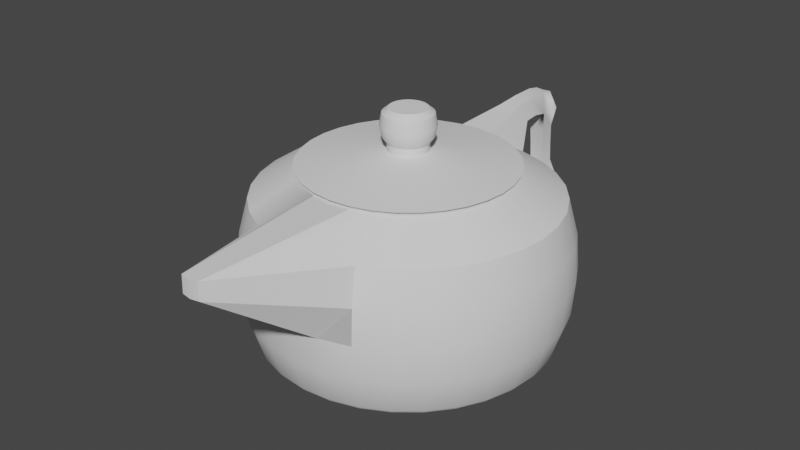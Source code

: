 # Source: BLTP.blend  (saved by Blender 3.4.6; exported with 4.5.12 LTS)
import bpy
from mathutils import Matrix  # noqa: F401  (used for matrix-valued properties, if any)

bpy.ops.wm.read_factory_settings(use_empty=True)
scene = bpy.context.scene
scene.name = 'Scene'

# ---- collections
col_collection = bpy.data.collections.new('Collection'); scene.collection.children.link(col_collection)

# ---- node groups
ng_auto_smooth = bpy.data.node_groups.new('Auto Smooth', 'GeometryNodeTree')
_s = ng_auto_smooth.interface.new_socket(name='Geometry', in_out='OUTPUT', socket_type='NodeSocketGeometry')
_s = ng_auto_smooth.interface.new_socket(name='Geometry', in_out='INPUT', socket_type='NodeSocketGeometry')
_s = ng_auto_smooth.interface.new_socket(name='Angle', in_out='INPUT', socket_type='NodeSocketFloat')
_s.subtype = 'ANGLE'
_s.min_value = 0.0
_s.max_value = 3.142
ng_auto_smooth.is_modifier = True
_N = ng_auto_smooth.nodes; _L = ng_auto_smooth.links
n0 = _N.new('NodeGroupOutput'); n0.name = 'Group Output'; n0.location = (480, -100)
n1 = _N.new('NodeGroupInput'); n1.name = 'Group Input'; n1.location = (-420, -300)
n2 = _N.new('NodeGroupInput'); n2.name = 'Group Input.001'; n2.location = (-60, -100)
n3 = _N.new('GeometryNodeSetShadeSmooth'); n3.name = 'Set Shade Smooth'; n3.location = (120, -100)
n3.domain = 'EDGE'
n4 = _N.new('GeometryNodeSetShadeSmooth'); n4.name = 'Set Shade Smooth.001'; n4.location = (300, -100)
n5 = _N.new('GeometryNodeInputMeshEdgeAngle'); n5.name = 'Edge Angle'; n5.location = (-420, -220)
n6 = _N.new('GeometryNodeInputEdgeSmooth'); n6.name = 'Is Edge Smooth'; n6.location = (-60, -160)
n7 = _N.new('GeometryNodeInputShadeSmooth'); n7.name = 'Is Face Smooth'; n7.location = (-240, -340)
n8 = _N.new('FunctionNodeBooleanMath'); n8.name = 'Boolean Math'; n8.location = (-60, -220)
n9 = _N.new('FunctionNodeCompare'); n9.name = 'Compare'; n9.location = (-240, -180)
n9.operation = 'LESS_EQUAL'
_L.new(n5.outputs[0], n9.inputs[0])
_L.new(n4.outputs[0], n0.inputs[0])
_L.new(n1.outputs[1], n9.inputs[1])
_L.new(n9.outputs[0], n8.inputs[0])
_L.new(n7.outputs[0], n8.inputs[1])
_L.new(n2.outputs[0], n3.inputs[0])
_L.new(n6.outputs[0], n3.inputs[1])
_L.new(n3.outputs[0], n4.inputs[0])
_L.new(n8.outputs[0], n3.inputs[2])
n0.is_active_output = True

# ---- world
world_world = bpy.data.worlds.new('World'); scene.world = world_world
world_world.use_nodes = True; world_world.node_tree.nodes.clear()
_N = world_world.node_tree.nodes; _L = world_world.node_tree.links
n0 = _N.new('ShaderNodeOutputWorld'); n0.name = 'World Output'; n0.location = (300, 300)
n1 = _N.new('ShaderNodeBackground'); n1.name = 'Background'; n1.location = (10, 300)
n1.inputs[0].default_value = (0.05088, 0.05088, 0.05088, 1.0)
_L.new(n1.outputs[0], n0.inputs[0])
n0.is_active_output = True
world_world.color = (0.05088, 0.05088, 0.05088)
world_world.use_sun_shadow = False
world_world.sun_shadow_jitter_overblur = 0.0

# ---- meshes
me_circle = bpy.data.meshes.new('Circle')
me_circle.from_pydata([(1.263e-08, 2.044, 0.0), (-0.3987, 2.004, 0.0), (-0.782, 1.888, 0.0), (-1.135, 1.699, 0.0), (-1.445, 1.445, 0.0), (-1.699, 1.135, 0.0), (-1.888, 0.782, 0.0), (-2.004, 0.3987, 0.0), (-2.044, -1.555e-08, 0.0), (-2.004, -0.3987, 0.0), (-1.888, -0.782, 0.0), (-1.699, -1.135, 0.0), (-1.445, -1.445, 0.0), (-1.135, -1.699, 0.0), (-0.782, -1.888, 0.0), (-0.3987, -2.004, 0.0), (1.263e-08, -2.044, 0.0), (0.3987, -2.004, 0.0), (0.782, -1.888, 0.0), (1.135, -1.699, 0.0), (1.445, -1.445, 0.0), (1.699, -1.135, 0.0), (1.888, -0.782, 0.0), (2.004, -0.3987, 0.0), (2.044, -1.555e-08, 0.0), (2.004, 0.3987, 0.0), (1.888, 0.782, 0.0), (1.699, 1.135, 0.0), (1.445, 1.445, 0.0), (1.135, 1.699, 0.0), (0.782, 1.888, 0.0), (0.3987, 2.004, 0.0), (1.374e-08, 2.09, 0.05701), (-0.4078, 2.05, 0.05701), (-0.8, 1.931, 0.05701), (-1.161, 1.738, 0.05701), (-1.478, 1.478, 0.05701), (-1.738, 1.161, 0.05701), (-1.931, 0.8, 0.05701), (-2.05, 0.4078, 0.05701), (-2.09, -1.505e-08, 0.05701), (-2.05, -0.4078, 0.05701), (-1.931, -0.8, 0.05701), (-1.738, -1.161, 0.05701), (-1.478, -1.478, 0.05701), (-1.161, -1.738, 0.05701), (-0.8, -1.931, 0.05701), (-0.4078, -2.05, 0.05701), (1.374e-08, -2.09, 0.05701), (0.4078, -2.05, 0.05701), (0.8, -1.931, 0.05701), (1.161, -1.738, 0.05701), (1.478, -1.478, 0.05701), (1.738, -1.161, 0.05701), (1.931, -0.8, 0.05701), (2.05, -0.4078, 0.05701), (2.09, -1.505e-08, 0.05701), (2.05, 0.4078, 0.05701), (1.931, 0.8, 0.05701), (1.738, 1.161, 0.05701), (1.478, 1.478, 0.05701), (1.161, 1.738, 0.05701), (0.8, 1.931, 0.05701), (0.4078, 2.05, 0.05701), (1.375e-08, 2.09, 2.032), (-0.4078, 2.05, 2.032), (-0.8, 1.931, 2.032), (-1.161, 1.738, 2.032), (-1.478, 1.478, 2.032), (-1.738, 1.161, 2.032), (-1.931, 0.8, 2.032), (-2.05, 0.4078, 2.032), (-2.09, -1.505e-08, 2.032), (-2.05, -0.4078, 2.032), (-1.931, -0.8, 2.032), (-1.738, -1.161, 2.032), (-1.478, -1.478, 2.032), (-1.161, -1.738, 2.032), (-0.8, -1.931, 2.032), (-0.129, -3.672, 2.351), (1.621e-08, -3.69, 2.346), (0.129, -3.672, 2.351), (0.8, -1.931, 2.032), (1.161, -1.738, 2.032), (1.478, -1.478, 2.032), (1.738, -1.161, 2.032), (1.931, -0.8, 2.032), (2.05, -0.4078, 2.032), (2.09, -1.505e-08, 2.032), (2.05, 0.4078, 2.032), (1.931, 0.8, 2.032), (1.738, 1.161, 2.032), (1.478, 1.478, 2.032), (1.161, 1.738, 2.032), (0.8, 1.931, 2.032), (0.4078, 2.05, 2.032), (1.057e-08, 1.484, 2.417), (-0.2894, 1.455, 2.417), (-0.5677, 1.371, 2.417), (-0.8242, 1.234, 2.417), (-1.049, 1.049, 2.417), (-1.234, 0.8242, 2.417), (-1.371, 0.5677, 2.417), (-1.455, 0.2894, 2.417), (-1.484, -3.231e-08, 2.417), (-1.455, -0.2894, 2.417), (-1.371, -0.5677, 2.417), (-1.234, -0.8242, 2.417), (-1.049, -1.049, 2.417), (-0.8242, -1.234, 2.417), (-0.5677, -1.371, 2.417), (-0.2894, -1.455, 2.417), (1.057e-08, -1.484, 2.417), (0.2894, -1.455, 2.417), (0.5677, -1.371, 2.417), (0.8242, -1.234, 2.417), (1.049, -1.049, 2.417), (1.234, -0.8242, 2.417), (1.371, -0.5677, 2.417), (1.455, -0.2894, 2.417), (1.484, -3.231e-08, 2.417), (1.455, 0.2894, 2.417), (1.371, 0.5677, 2.417), (1.234, 0.8242, 2.417), (1.049, 1.049, 2.417), (0.8242, 1.234, 2.417), (0.5677, 1.371, 2.417), (0.2894, 1.455, 2.417), (1.492e-08, 2.269, 1.045), (0.4427, 2.226, 1.045), (1.261, -1.887, 1.045), (0.8685, -2.097, 1.045), (-2.097, 0.8685, 1.045), (-1.887, 1.261, 1.045), (1.605, -1.605, 1.045), (-2.226, 0.4427, 1.045), (1.887, -1.261, 1.045), (-2.269, -1.443e-08, 1.045), (2.097, -0.8685, 1.045), (-2.226, -0.4427, 1.045), (2.226, -0.4427, 1.045), (-2.097, -0.8685, 1.045), (2.269, -1.443e-08, 1.045), (-1.887, -1.261, 1.045), (2.226, 0.4427, 1.045), (-1.605, -1.605, 1.045), (2.097, 0.8685, 1.045), (-1.261, -1.887, 1.045), (1.887, 1.261, 1.045), (-0.8685, -2.097, 1.045), (-0.4427, 2.226, 1.045), (1.605, 1.605, 1.045), (-0.4427, -2.226, 1.045), (-0.8685, 2.097, 1.045), (1.261, 1.887, 1.045), (1.492e-08, -2.269, 1.045), (-1.261, 1.887, 1.045), (0.8685, 2.097, 1.045), (0.4427, -2.226, 1.045), (-1.605, 1.605, 1.045), (0.4358, 2.191, 0.5508), (0.8548, -2.064, 0.5508), (-1.857, 1.241, 0.5508), (1.45e-08, 2.234, 0.5508), (1.241, -1.857, 0.5508), (-2.064, 0.8548, 0.5508), (1.579, -1.579, 0.5508), (-2.191, 0.4358, 0.5508), (1.857, -1.241, 0.5508), (-2.234, -1.418e-08, 0.5508), (2.064, -0.8548, 0.5508), (-2.191, -0.4358, 0.5508), (2.191, -0.4358, 0.5508), (-2.064, -0.8548, 0.5508), (2.234, -1.418e-08, 0.5508), (-1.857, -1.241, 0.5508), (2.191, 0.4358, 0.5508), (-1.579, -1.579, 0.5508), (2.064, 0.8548, 0.5508), (-1.241, -1.857, 0.5508), (1.857, 1.241, 0.5508), (-0.8548, -2.064, 0.5508), (-0.4358, 2.191, 0.5508), (1.579, 1.579, 0.5508), (-0.4358, -2.191, 0.5508), (-0.8548, 2.064, 0.5508), (1.241, 1.857, 0.5508), (1.45e-08, -2.234, 0.5508), (-1.241, 1.857, 0.5508), (0.8548, 2.064, 0.5508), (0.4358, -2.191, 0.5508), (-1.579, 1.579, 0.5508), (1.447e-08, 2.225, 1.538), (1.236, -1.85, 1.538), (-2.056, 0.8515, 1.538), (1.573, -1.573, 1.538), (-2.182, 0.4341, 1.538), (1.85, -1.236, 1.538), (-2.225, -1.427e-08, 1.538), (2.056, -0.8515, 1.538), (-2.182, -0.4341, 1.538), (2.182, -0.4341, 1.538), (-2.056, -0.8515, 1.538), (2.225, -1.427e-08, 1.538), (-1.85, -1.236, 1.538), (2.182, 0.4341, 1.538), (-1.573, -1.573, 1.538), (2.056, 0.8515, 1.538), (-1.236, -1.85, 1.538), (1.85, 1.236, 1.538), (-0.8515, -2.056, 1.538), (-0.4341, 2.182, 1.538), (1.573, 1.573, 1.538), (-0.1373, -3.674, 2.104), (-0.8515, 2.056, 1.538), (1.236, 1.85, 1.538), (1.644e-08, -3.694, 2.099), (-1.236, 1.85, 1.538), (0.8515, 2.056, 1.538), (0.1373, -3.674, 2.104), (-1.573, 1.573, 1.538), (0.4341, 2.182, 1.538), (0.8515, -2.056, 1.538), (-1.85, 1.236, 1.538), (-0.1644, 2.942, 2.271), (1.444e-08, 2.951, 2.257), (0.1644, 2.942, 2.271), (-0.1167, 2.944, 2.595), (1.315e-08, 2.95, 2.585), (0.1167, 2.944, 2.595), (2.294e-08, 3.052, 0.9124), (2.313e-08, 3.068, 1.134), (-0.1953, 3.033, 0.9124), (-0.1985, 3.049, 1.134), (0.1985, 3.049, 1.134), (0.1953, 3.033, 0.9124), (-0.1644, 3.269, 2.271), (1.444e-08, 3.278, 2.257), (0.1644, 3.269, 2.271), (-0.1167, 3.138, 2.557), (1.315e-08, 3.144, 2.547), (0.1167, 3.138, 2.557), (2.294e-08, 3.214, 0.9124), (2.313e-08, 3.361, 1.134), (-0.1953, 3.195, 0.9124), (-0.1985, 3.341, 1.134), (0.1985, 3.341, 1.134), (0.1953, 3.195, 0.9124), (0.1966, 2.452, 2.318), (0.1395, 2.248, 2.548), (-0.1395, 2.248, 2.548), (-0.1966, 2.452, 2.318), (1.414e-08, 2.469, 2.313), (1.261e-08, 2.26, 2.545), (0.1805, 2.697, 2.326), (-0.1281, 2.596, 2.584), (1.288e-08, 2.605, 2.578), (0.1281, 2.596, 2.584), (-0.1805, 2.697, 2.326), (1.429e-08, 2.71, 2.317), (-0.1124, 3.248, 1.701), (-0.1124, 3.056, 1.701), (2.039e-08, 3.065, 1.697), (0.1124, 3.056, 1.701), (0.1124, 3.248, 1.701), (2.039e-08, 3.257, 1.697), (-0.1134, 3.236, 1.986), (-0.1134, 3.023, 1.986), (1.748e-08, 3.03, 1.978), (0.1134, 3.023, 1.986), (0.1134, 3.236, 1.986), (1.748e-08, 3.243, 1.978), (-0.1159, 3.265, 1.417), (-0.1159, 3.084, 1.417), (2.22e-08, 3.095, 1.416), (0.1159, 3.084, 1.417), (0.1159, 3.265, 1.417), (2.22e-08, 3.276, 1.416), (-0.2802, 1.409, 2.417), (1.014e-08, 1.436, 2.417), (-0.5496, 1.327, 2.417), (-0.7979, 1.194, 2.417), (-1.016, 1.016, 2.417), (-1.194, 0.7979, 2.417), (-1.327, 0.5496, 2.417), (-1.409, 0.2802, 2.417), (-1.436, -3.318e-08, 2.417), (-1.409, -0.2802, 2.417), (-1.327, -0.5496, 2.417), (-1.194, -0.7979, 2.417), (-1.016, -1.016, 2.417), (-0.7979, -1.194, 2.417), (-0.5496, -1.327, 2.417), (-0.2802, -1.409, 2.417), (1.014e-08, -1.436, 2.417), (0.2802, -1.409, 2.417), (0.5496, -1.327, 2.417), (0.7979, -1.194, 2.417), (1.016, -1.016, 2.417), (1.194, -0.7979, 2.417), (1.327, -0.5496, 2.417), (1.409, -0.2802, 2.417), (1.436, -3.318e-08, 2.417), (1.409, 0.2802, 2.417), (1.327, 0.5496, 2.417), (1.194, 0.7979, 2.417), (1.016, 1.016, 2.417), (0.7979, 1.194, 2.417), (0.5496, 1.327, 2.417), (0.2802, 1.409, 2.417), (-0.2802, 1.409, 2.458), (1.014e-08, 1.436, 2.458), (-0.5496, 1.327, 2.458), (-0.7979, 1.194, 2.458), (-1.016, 1.016, 2.458), (-1.194, 0.7979, 2.458), (-1.327, 0.5496, 2.458), (-1.409, 0.2802, 2.458), (-1.436, -3.318e-08, 2.458), (-1.409, -0.2802, 2.458), (-1.327, -0.5496, 2.458), (-1.194, -0.7979, 2.458), (-1.016, -1.016, 2.458), (-0.7979, -1.194, 2.458), (-0.5496, -1.327, 2.458), (-0.2802, -1.409, 2.458), (1.014e-08, -1.436, 2.458), (0.2802, -1.409, 2.458), (0.5496, -1.327, 2.458), (0.7979, -1.194, 2.458), (1.016, -1.016, 2.458), (1.194, -0.7979, 2.458), (1.327, -0.5496, 2.458), (1.409, -0.2802, 2.458), (1.436, -3.318e-08, 2.458), (1.409, 0.2802, 2.458), (1.327, 0.5496, 2.458), (1.194, 0.7979, 2.458), (1.016, 1.016, 2.458), (0.7979, 1.194, 2.458), (0.5496, 1.327, 2.458), (0.2802, 1.409, 2.458), (-0.2907, 1.461, 2.458), (1.066e-08, 1.49, 2.458), (-0.5702, 1.377, 2.458), (-0.8278, 1.239, 2.458), (-1.054, 1.054, 2.458), (-1.239, 0.8278, 2.458), (-1.377, 0.5702, 2.458), (-1.461, 0.2907, 2.458), (-1.49, -3.247e-08, 2.458), (-1.461, -0.2907, 2.458), (-1.377, -0.5702, 2.458), (-1.239, -0.8278, 2.458), (-1.054, -1.054, 2.458), (-0.8278, -1.239, 2.458), (-0.5702, -1.377, 2.458), (-0.2907, -1.461, 2.458), (1.066e-08, -1.49, 2.458), (0.2907, -1.461, 2.458), (0.5702, -1.377, 2.458), (0.8278, -1.239, 2.458), (1.054, -1.054, 2.458), (1.239, -0.8278, 2.458), (1.377, -0.5702, 2.458), (1.461, -0.2907, 2.458), (1.49, -3.247e-08, 2.458), (1.461, 0.2907, 2.458), (1.377, 0.5702, 2.458), (1.239, 0.8278, 2.458), (1.054, 1.054, 2.458), (0.8278, 1.239, 2.458), (0.5702, 1.377, 2.458), (0.2907, 1.461, 2.458), (-0.05488, 0.2759, 2.641), (5.034e-09, 0.2813, 2.641), (-0.1076, 0.2599, 2.641), (-0.1563, 0.2339, 2.641), (-0.1989, 0.1989, 2.641), (-0.2339, 0.1563, 2.641), (-0.2599, 0.1076, 2.641), (-0.2759, 0.05488, 2.641), (-0.2813, -6.355e-08, 2.641), (-0.2759, -0.05488, 2.641), (-0.2599, -0.1076, 2.641), (-0.2339, -0.1563, 2.641), (-0.1989, -0.1989, 2.641), (-0.1563, -0.2339, 2.641), (-0.1076, -0.2599, 2.641), (-0.05488, -0.2759, 2.641), (5.034e-09, -0.2813, 2.641), (0.05488, -0.2759, 2.641), (0.1076, -0.2599, 2.641), (0.1563, -0.2339, 2.641), (0.1989, -0.1989, 2.641), (0.2339, -0.1563, 2.641), (0.2599, -0.1076, 2.641), (0.2759, -0.05488, 2.641), (0.2813, -6.355e-08, 2.641), (0.2759, 0.05488, 2.641), (0.2599, 0.1076, 2.641), (0.2339, 0.1563, 2.641), (0.1989, 0.1989, 2.641), (0.1563, 0.2339, 2.641), (0.1076, 0.2599, 2.641), (0.05488, 0.2759, 2.641), (-0.05488, 0.2759, 2.742), (5.034e-09, 0.2813, 2.742), (-0.1076, 0.2599, 2.742), (-0.1563, 0.2339, 2.742), (-0.1989, 0.1989, 2.742), (-0.2339, 0.1563, 2.742), (-0.2599, 0.1076, 2.742), (-0.2759, 0.05488, 2.742), (-0.2813, -6.355e-08, 2.742), (-0.2759, -0.05488, 2.742), (-0.2599, -0.1076, 2.742), (-0.2339, -0.1563, 2.742), (-0.1989, -0.1989, 2.742), (-0.1563, -0.2339, 2.742), (-0.1076, -0.2599, 2.742), (-0.05488, -0.2759, 2.742), (5.034e-09, -0.2813, 2.742), (0.05488, -0.2759, 2.742), (0.1076, -0.2599, 2.742), (0.1563, -0.2339, 2.742), (0.1989, -0.1989, 2.742), (0.2339, -0.1563, 2.742), (0.2599, -0.1076, 2.742), (0.2759, -0.05488, 2.742), (0.2813, -6.355e-08, 2.742), (0.2759, 0.05488, 2.742), (0.2599, 0.1076, 2.742), (0.2339, 0.1563, 2.742), (0.1989, 0.1989, 2.742), (0.1563, 0.2339, 2.742), (0.1076, 0.2599, 2.742), (0.05488, 0.2759, 2.742), (-0.06717, 0.3377, 2.822), (6.58e-09, 0.3443, 2.822), (-0.1318, 0.3181, 2.822), (-0.1913, 0.2863, 2.822), (-0.2435, 0.2435, 2.822), (-0.2863, 0.1913, 2.822), (-0.3181, 0.1318, 2.822), (-0.3377, 0.06717, 2.822), (-0.3443, -6.527e-08, 2.822), (-0.3377, -0.06717, 2.822), (-0.3181, -0.1318, 2.822), (-0.2863, -0.1913, 2.822), (-0.2435, -0.2435, 2.822), (-0.1913, -0.2863, 2.822), (-0.1318, -0.3181, 2.822), (-0.06717, -0.3377, 2.822), (6.58e-09, -0.3443, 2.822), (0.06717, -0.3377, 2.822), (0.1318, -0.3181, 2.822), (0.1913, -0.2863, 2.822), (0.2435, -0.2435, 2.822), (0.2863, -0.1913, 2.822), (0.3181, -0.1318, 2.822), (0.3377, -0.06717, 2.822), (0.3443, -6.527e-08, 2.822), (0.3377, 0.06717, 2.822), (0.3181, 0.1318, 2.822), (0.2863, 0.1913, 2.822), (0.2435, 0.2435, 2.822), (0.1913, 0.2863, 2.822), (0.1318, 0.3181, 2.822), (0.06717, 0.3377, 2.822), (-0.07335, 0.3687, 2.981), (6.949e-09, 0.376, 2.981), (-0.1439, 0.3473, 2.981), (-0.2089, 0.3126, 2.981), (-0.2658, 0.2658, 2.981), (-0.3126, 0.2089, 2.981), (-0.3473, 0.1439, 2.981), (-0.3687, 0.07335, 2.981), (-0.376, -6.647e-08, 2.981), (-0.3687, -0.07335, 2.981), (-0.3473, -0.1439, 2.981), (-0.3126, -0.2089, 2.981), (-0.2658, -0.2658, 2.981), (-0.2089, -0.3126, 2.981), (-0.1439, -0.3473, 2.981), (-0.07335, -0.3687, 2.981), (6.949e-09, -0.376, 2.981), (0.07335, -0.3687, 2.981), (0.1439, -0.3473, 2.981), (0.2089, -0.3126, 2.981), (0.2658, -0.2658, 2.981), (0.3126, -0.2089, 2.981), (0.3473, -0.1439, 2.981), (0.3687, -0.07335, 2.981), (0.376, -6.647e-08, 2.981), (0.3687, 0.07335, 2.981), (0.3473, 0.1439, 2.981), (0.3126, 0.2089, 2.981), (0.2658, 0.2658, 2.981), (0.2089, 0.3126, 2.981), (0.1439, 0.3473, 2.981), (0.07335, 0.3687, 2.981), (-0.0675, 0.3393, 3.139), (7.156e-09, 0.346, 3.139), (-0.1324, 0.3196, 3.139), (-0.1922, 0.2877, 3.139), (-0.2446, 0.2446, 3.139), (-0.2877, 0.1922, 3.139), (-0.3196, 0.1324, 3.139), (-0.3393, 0.0675, 3.139), (-0.346, -6.615e-08, 3.139), (-0.3393, -0.0675, 3.139), (-0.3196, -0.1324, 3.139), (-0.2877, -0.1922, 3.139), (-0.2446, -0.2446, 3.139), (-0.1922, -0.2877, 3.139), (-0.1324, -0.3196, 3.139), (-0.0675, -0.3393, 3.139), (7.156e-09, -0.346, 3.139), (0.0675, -0.3393, 3.139), (0.1324, -0.3196, 3.139), (0.1922, -0.2877, 3.139), (0.2446, -0.2446, 3.139), (0.2877, -0.1922, 3.139), (0.3196, -0.1324, 3.139), (0.3393, -0.0675, 3.139), (0.346, -6.615e-08, 3.139), (0.3393, 0.0675, 3.139), (0.3196, 0.1324, 3.139), (0.2877, 0.1922, 3.139), (0.2446, 0.2446, 3.139), (0.1922, 0.2877, 3.139), (0.1324, 0.3196, 3.139), (0.0675, 0.3393, 3.139), (-0.051, 0.2564, 3.207), (4.668e-09, 0.2614, 3.207), (-0.1, 0.2415, 3.207), (-0.1452, 0.2174, 3.207), (-0.1849, 0.1849, 3.207), (-0.2174, 0.1452, 3.207), (-0.2415, 0.1, 3.207), (-0.2564, 0.051, 3.207), (-0.2614, -6.523e-08, 3.207), (-0.2564, -0.051, 3.207), (-0.2415, -0.1, 3.207), (-0.2174, -0.1452, 3.207), (-0.1849, -0.1849, 3.207), (-0.1452, -0.2174, 3.207), (-0.1, -0.2415, 3.207), (-0.051, -0.2564, 3.207), (4.668e-09, -0.2614, 3.207), (0.051, -0.2564, 3.207), (0.1, -0.2415, 3.207), (0.1452, -0.2174, 3.207), (0.1849, -0.1849, 3.207), (0.2174, -0.1452, 3.207), (0.2415, -0.1, 3.207), (0.2564, -0.051, 3.207), (0.2614, -6.523e-08, 3.207), (0.2564, 0.051, 3.207), (0.2415, 0.1, 3.207), (0.2174, 0.1452, 3.207), (0.1849, 0.1849, 3.207), (0.1452, 0.2174, 3.207), (0.1, 0.2415, 3.207), (0.051, 0.2564, 3.207)], [], [(1, 0, 31, 30, 29, 28, 27, 26, 25, 24, 23, 22, 21, 20, 19, 18, 17, 16, 15, 14, 13, 12, 11, 10, 9, 8, 7, 6, 5, 4, 3, 2), (221, 192, 64, 95), (23, 24, 56, 55), (10, 11, 43, 42), (24, 25, 57, 56), (11, 12, 44, 43), (25, 26, 58, 57), (12, 13, 45, 44), (26, 27, 59, 58), (13, 14, 46, 45), (0, 1, 33, 32), (27, 28, 60, 59), (14, 15, 47, 46), (1, 2, 34, 33), (28, 29, 61, 60), (15, 16, 48, 47), (2, 3, 35, 34), (29, 30, 62, 61), (16, 17, 49, 48), (3, 4, 36, 35), (30, 31, 63, 62), (17, 18, 50, 49), (4, 5, 37, 36), (31, 0, 32, 63), (18, 19, 51, 50), (5, 6, 38, 37), (19, 20, 52, 51), (6, 7, 39, 38), (20, 21, 53, 52), (7, 8, 40, 39), (21, 22, 54, 53), (8, 9, 41, 40), (22, 23, 55, 54), (9, 10, 42, 41), (85, 86, 118, 117), (222, 193, 83, 82), (223, 194, 70, 69), (193, 195, 84, 83), (194, 196, 71, 70), (195, 197, 85, 84), (196, 198, 72, 71), (197, 199, 86, 85), (198, 200, 73, 72), (199, 201, 87, 86), (200, 202, 74, 73), (201, 203, 88, 87), (202, 204, 75, 74), (203, 205, 89, 88), (204, 206, 76, 75), (205, 207, 90, 89), (206, 208, 77, 76), (207, 209, 91, 90), (208, 210, 78, 77), (192, 211, 65, 64), (209, 212, 92, 91), (210, 213, 79, 78), (211, 214, 66, 65), (212, 215, 93, 92), (213, 216, 80, 79), (214, 217, 67, 66), (215, 218, 94, 93), (216, 219, 81, 80), (217, 220, 68, 67), (218, 221, 95, 94), (219, 222, 82, 81), (220, 223, 69, 68), (121, 122, 304, 303), (72, 73, 105, 104), (86, 87, 119, 118), (73, 74, 106, 105), (87, 88, 120, 119), (74, 75, 107, 106), (88, 89, 121, 120), (75, 76, 108, 107), (89, 90, 122, 121), (76, 77, 109, 108), (90, 91, 123, 122), (77, 78, 110, 109), (258, 255, 227, 224), (91, 92, 124, 123), (78, 79, 111, 110), (65, 66, 98, 97), (92, 93, 125, 124), (79, 80, 112, 111), (66, 67, 99, 98), (93, 94, 126, 125), (80, 81, 113, 112), (67, 68, 100, 99), (94, 95, 127, 126), (81, 82, 114, 113), (68, 69, 101, 100), (257, 254, 226, 229), (82, 83, 115, 114), (69, 70, 102, 101), (83, 84, 116, 115), (70, 71, 103, 102), (84, 85, 117, 116), (71, 72, 104, 103), (191, 162, 133, 159), (190, 161, 131, 158), (189, 160, 129, 157), (188, 191, 159, 156), (187, 190, 158, 155), (186, 189, 157, 154), (185, 188, 156, 153), (184, 187, 155, 152), (183, 186, 154, 151), (182, 185, 153, 150), (181, 184, 152, 149), (180, 183, 151, 148), (160, 163, 230, 235), (179, 181, 149, 147), (178, 180, 148, 146), (177, 179, 147, 145), (176, 178, 146, 144), (175, 177, 145, 143), (174, 176, 144, 142), (173, 175, 143, 141), (172, 174, 142, 140), (171, 173, 141, 139), (170, 172, 140, 138), (169, 171, 139, 137), (168, 170, 138, 136), (167, 169, 137, 135), (166, 168, 136, 134), (165, 167, 135, 132), (164, 166, 134, 130), (162, 165, 132, 133), (161, 164, 130, 131), (163, 182, 232, 230), (63, 32, 163, 160), (50, 51, 164, 161), (37, 38, 165, 162), (51, 52, 166, 164), (38, 39, 167, 165), (52, 53, 168, 166), (39, 40, 169, 167), (53, 54, 170, 168), (40, 41, 171, 169), (54, 55, 172, 170), (41, 42, 173, 171), (55, 56, 174, 172), (42, 43, 175, 173), (56, 57, 176, 174), (43, 44, 177, 175), (57, 58, 178, 176), (44, 45, 179, 177), (58, 59, 180, 178), (45, 46, 181, 179), (32, 33, 182, 163), (59, 60, 183, 180), (46, 47, 184, 181), (33, 34, 185, 182), (60, 61, 186, 183), (47, 48, 187, 184), (34, 35, 188, 185), (61, 62, 189, 186), (48, 49, 190, 187), (35, 36, 191, 188), (62, 63, 160, 189), (49, 50, 161, 190), (36, 37, 162, 191), (159, 133, 223, 220), (158, 131, 222, 219), (157, 129, 221, 218), (156, 159, 220, 217), (155, 158, 219, 216), (154, 157, 218, 215), (153, 156, 217, 214), (152, 155, 216, 213), (151, 154, 215, 212), (150, 153, 214, 211), (149, 152, 213, 210), (148, 151, 212, 209), (128, 150, 211, 192), (147, 149, 210, 208), (146, 148, 209, 207), (145, 147, 208, 206), (144, 146, 207, 205), (143, 145, 206, 204), (142, 144, 205, 203), (141, 143, 204, 202), (140, 142, 203, 201), (139, 141, 202, 200), (138, 140, 201, 199), (137, 139, 200, 198), (136, 138, 199, 197), (135, 137, 198, 196), (134, 136, 197, 195), (132, 135, 196, 194), (130, 134, 195, 193), (133, 132, 194, 223), (131, 130, 193, 222), (129, 128, 192, 221), (226, 225, 237, 238), (228, 229, 241, 240), (259, 258, 224, 225), (254, 259, 225, 226), (255, 256, 228, 227), (256, 257, 229, 228), (235, 230, 242, 247), (233, 231, 243, 245), (128, 129, 234, 231), (182, 150, 233, 232), (150, 128, 231, 233), (129, 160, 235, 234), (237, 236, 239, 240), (238, 237, 240, 241), (229, 226, 238, 241), (224, 227, 239, 236), (227, 228, 240, 239), (225, 224, 236, 237), (242, 244, 245, 243), (247, 242, 243, 246), (231, 234, 246, 243), (232, 233, 245, 244), (230, 232, 244, 242), (234, 235, 247, 246), (272, 273, 233, 245), (267, 224, 225, 268), (268, 225, 226, 269), (270, 238, 226, 269), (272, 245, 243, 277), (277, 243, 246, 276), (96, 127, 249, 253), (97, 96, 253, 250), (95, 64, 252, 248), (64, 65, 251, 252), (127, 95, 248, 249), (65, 97, 250, 251), (253, 249, 257, 256), (250, 253, 256, 255), (248, 252, 259, 254), (252, 251, 258, 259), (249, 248, 254, 257), (251, 250, 255, 258), (271, 265, 264, 270), (266, 260, 265, 271), (276, 264, 263, 275), (274, 262, 263, 275), (273, 261, 262, 274), (266, 267, 261, 260), (236, 224, 267, 266), (236, 266, 271, 237), (237, 271, 270, 238), (264, 270, 269, 263), (262, 268, 269, 263), (261, 267, 268, 262), (233, 273, 274, 231), (231, 274, 275, 234), (246, 276, 275, 234), (265, 277, 276, 264), (260, 272, 277, 265), (260, 261, 273, 272), (303, 304, 336, 335), (108, 109, 291, 290), (122, 123, 305, 304), (109, 110, 292, 291), (96, 97, 278, 279), (123, 124, 306, 305), (110, 111, 293, 292), (97, 98, 280, 278), (124, 125, 307, 306), (111, 112, 294, 293), (98, 99, 281, 280), (125, 126, 308, 307), (112, 113, 295, 294), (99, 100, 282, 281), (126, 127, 309, 308), (113, 114, 296, 295), (100, 101, 283, 282), (127, 96, 279, 309), (114, 115, 297, 296), (101, 102, 284, 283), (115, 116, 298, 297), (102, 103, 285, 284), (116, 117, 299, 298), (103, 104, 286, 285), (117, 118, 300, 299), (104, 105, 287, 286), (118, 119, 301, 300), (105, 106, 288, 287), (119, 120, 302, 301), (106, 107, 289, 288), (120, 121, 303, 302), (107, 108, 290, 289), (338, 339, 371, 370), (290, 291, 323, 322), (304, 305, 337, 336), (291, 292, 324, 323), (279, 278, 310, 311), (305, 306, 338, 337), (292, 293, 325, 324), (278, 280, 312, 310), (306, 307, 339, 338), (293, 294, 326, 325), (280, 281, 313, 312), (307, 308, 340, 339), (294, 295, 327, 326), (281, 282, 314, 313), (308, 309, 341, 340), (295, 296, 328, 327), (282, 283, 315, 314), (309, 279, 311, 341), (296, 297, 329, 328), (283, 284, 316, 315), (297, 298, 330, 329), (284, 285, 317, 316), (298, 299, 331, 330), (285, 286, 318, 317), (299, 300, 332, 331), (286, 287, 319, 318), (300, 301, 333, 332), (287, 288, 320, 319), (301, 302, 334, 333), (288, 289, 321, 320), (302, 303, 335, 334), (289, 290, 322, 321), (373, 343, 375, 405), (325, 326, 358, 357), (312, 313, 345, 344), (339, 340, 372, 371), (326, 327, 359, 358), (313, 314, 346, 345), (340, 341, 373, 372), (327, 328, 360, 359), (314, 315, 347, 346), (341, 311, 343, 373), (328, 329, 361, 360), (315, 316, 348, 347), (329, 330, 362, 361), (316, 317, 349, 348), (330, 331, 363, 362), (317, 318, 350, 349), (331, 332, 364, 363), (318, 319, 351, 350), (332, 333, 365, 364), (319, 320, 352, 351), (333, 334, 366, 365), (320, 321, 353, 352), (334, 335, 367, 366), (321, 322, 354, 353), (335, 336, 368, 367), (322, 323, 355, 354), (336, 337, 369, 368), (323, 324, 356, 355), (311, 310, 342, 343), (337, 338, 370, 369), (324, 325, 357, 356), (310, 312, 344, 342), (395, 396, 428, 427), (360, 361, 393, 392), (347, 348, 380, 379), (361, 362, 394, 393), (348, 349, 381, 380), (362, 363, 395, 394), (349, 350, 382, 381), (363, 364, 396, 395), (350, 351, 383, 382), (364, 365, 397, 396), (351, 352, 384, 383), (365, 366, 398, 397), (352, 353, 385, 384), (366, 367, 399, 398), (353, 354, 386, 385), (367, 368, 400, 399), (354, 355, 387, 386), (368, 369, 401, 400), (355, 356, 388, 387), (343, 342, 374, 375), (369, 370, 402, 401), (356, 357, 389, 388), (342, 344, 376, 374), (370, 371, 403, 402), (357, 358, 390, 389), (344, 345, 377, 376), (371, 372, 404, 403), (358, 359, 391, 390), (345, 346, 378, 377), (372, 373, 405, 404), (359, 360, 392, 391), (346, 347, 379, 378), (430, 431, 463, 462), (382, 383, 415, 414), (396, 397, 429, 428), (383, 384, 416, 415), (397, 398, 430, 429), (384, 385, 417, 416), (398, 399, 431, 430), (385, 386, 418, 417), (399, 400, 432, 431), (386, 387, 419, 418), (400, 401, 433, 432), (387, 388, 420, 419), (375, 374, 406, 407), (401, 402, 434, 433), (388, 389, 421, 420), (374, 376, 408, 406), (402, 403, 435, 434), (389, 390, 422, 421), (376, 377, 409, 408), (403, 404, 436, 435), (390, 391, 423, 422), (377, 378, 410, 409), (404, 405, 437, 436), (391, 392, 424, 423), (378, 379, 411, 410), (405, 375, 407, 437), (392, 393, 425, 424), (379, 380, 412, 411), (393, 394, 426, 425), (380, 381, 413, 412), (394, 395, 427, 426), (381, 382, 414, 413), (439, 438, 470, 471), (417, 418, 450, 449), (431, 432, 464, 463), (418, 419, 451, 450), (432, 433, 465, 464), (419, 420, 452, 451), (407, 406, 438, 439), (433, 434, 466, 465), (420, 421, 453, 452), (406, 408, 440, 438), (434, 435, 467, 466), (421, 422, 454, 453), (408, 409, 441, 440), (435, 436, 468, 467), (422, 423, 455, 454), (409, 410, 442, 441), (436, 437, 469, 468), (423, 424, 456, 455), (410, 411, 443, 442), (437, 407, 439, 469), (424, 425, 457, 456), (411, 412, 444, 443), (425, 426, 458, 457), (412, 413, 445, 444), (426, 427, 459, 458), (413, 414, 446, 445), (427, 428, 460, 459), (414, 415, 447, 446), (428, 429, 461, 460), (415, 416, 448, 447), (429, 430, 462, 461), (416, 417, 449, 448), (473, 474, 506, 505), (465, 466, 498, 497), (452, 453, 485, 484), (438, 440, 472, 470), (466, 467, 499, 498), (453, 454, 486, 485), (440, 441, 473, 472), (467, 468, 500, 499), (454, 455, 487, 486), (441, 442, 474, 473), (468, 469, 501, 500), (455, 456, 488, 487), (442, 443, 475, 474), (469, 439, 471, 501), (456, 457, 489, 488), (443, 444, 476, 475), (457, 458, 490, 489), (444, 445, 477, 476), (458, 459, 491, 490), (445, 446, 478, 477), (459, 460, 492, 491), (446, 447, 479, 478), (460, 461, 493, 492), (447, 448, 480, 479), (461, 462, 494, 493), (448, 449, 481, 480), (462, 463, 495, 494), (449, 450, 482, 481), (463, 464, 496, 495), (450, 451, 483, 482), (464, 465, 497, 496), (451, 452, 484, 483), (508, 509, 541, 540), (500, 501, 533, 532), (487, 488, 520, 519), (474, 475, 507, 506), (501, 471, 503, 533), (488, 489, 521, 520), (475, 476, 508, 507), (489, 490, 522, 521), (476, 477, 509, 508), (490, 491, 523, 522), (477, 478, 510, 509), (491, 492, 524, 523), (478, 479, 511, 510), (492, 493, 525, 524), (479, 480, 512, 511), (493, 494, 526, 525), (480, 481, 513, 512), (494, 495, 527, 526), (481, 482, 514, 513), (495, 496, 528, 527), (482, 483, 515, 514), (496, 497, 529, 528), (483, 484, 516, 515), (471, 470, 502, 503), (497, 498, 530, 529), (484, 485, 517, 516), (470, 472, 504, 502), (498, 499, 531, 530), (485, 486, 518, 517), (472, 473, 505, 504), (499, 500, 532, 531), (486, 487, 519, 518), (534, 536, 537, 538, 539, 540, 541, 542, 543, 544, 545, 546, 547, 548, 549, 550, 551, 552, 553, 554, 555, 556, 557, 558, 559, 560, 561, 562, 563, 564, 565, 535), (522, 523, 555, 554), (509, 510, 542, 541), (523, 524, 556, 555), (510, 511, 543, 542), (524, 525, 557, 556), (511, 512, 544, 543), (525, 526, 558, 557), (512, 513, 545, 544), (526, 527, 559, 558), (513, 514, 546, 545), (527, 528, 560, 559), (514, 515, 547, 546), (528, 529, 561, 560), (515, 516, 548, 547), (503, 502, 534, 535), (529, 530, 562, 561), (516, 517, 549, 548), (502, 504, 536, 534), (530, 531, 563, 562), (517, 518, 550, 549), (504, 505, 537, 536), (531, 532, 564, 563), (518, 519, 551, 550), (505, 506, 538, 537), (532, 533, 565, 564), (519, 520, 552, 551), (506, 507, 539, 538), (533, 503, 535, 565), (520, 521, 553, 552), (507, 508, 540, 539), (521, 522, 554, 553)])
me_circle.polygons.foreach_set('use_smooth', [True] * 542)
_uv = me_circle.uv_layers.new(name='UVMap')
_uv.uv.foreach_set('vector', [0.0, 0.0, 0.0, 0.0, 0.0, 0.0, 0.0, 0.0, 0.0, 0.0, 0.0, 0.0, 0.0, 0.0, 0.0, 0.0, 0.0, 0.0, 0.0, 0.0, 0.0, 0.0, 0.0, 0.0, 0.0, 0.0, 0.0, 0.0, 0.0, 0.0, 0.0, 0.0, 0.0, 0.0, 0.0, 0.0, 0.0, 0.0, 0.0, 0.0, 0.0, 0.0, 0.0, 0.0, 0.0, 0.0, 0.0, 0.0, 0.0, 0.0, 0.0, 0.0, 0.0, 0.0, 0.0, 0.0, 0.0, 0.0, 0.0, 0.0, 0.0, 0.0, 0.0, 0.0, 0.0, 0.0, 0.0, 0.0, 0.0, 0.0, 0.0, 0.0, 0.0, 0.0, 0.0, 0.0, 0.0, 0.0, 0.0, 0.0, 0.0, 0.0, 0.0, 0.0, 0.0, 0.0, 0.0, 0.0, 0.0, 0.0, 0.0, 0.0, 0.0, 0.0, 0.0, 0.0, 0.0, 0.0, 0.0, 0.0, 0.0, 0.0, 0.0, 0.0, 0.0, 0.0, 0.0, 0.0, 0.0, 0.0, 0.0, 0.0, 0.0, 0.0, 0.0, 0.0, 0.0, 0.0, 0.0, 0.0, 0.0, 0.0, 0.0, 0.0, 0.0, 0.0, 0.0, 0.0, 0.0, 0.0, 0.0, 0.0, 0.0, 0.0, 0.0, 0.0, 0.0, 0.0, 0.0, 0.0, 0.0, 0.0, 0.0, 0.0, 0.0, 0.0, 0.0, 0.0, 0.0, 0.0, 0.0, 0.0, 0.0, 0.0, 0.0, 0.0, 0.0, 0.0, 0.0, 0.0, 0.0, 0.0, 0.0, 0.0, 0.0, 0.0, 0.0, 0.0, 0.0, 0.0, 0.0, 0.0, 0.0, 0.0, 0.0, 0.0, 0.0, 0.0, 0.0, 0.0, 0.0, 0.0, 0.0, 0.0, 0.0, 0.0, 0.0, 0.0, 0.0, 0.0, 0.0, 0.0, 0.0, 0.0, 0.0, 0.0, 0.0, 0.0, 0.0, 0.0, 0.0, 0.0, 0.0, 0.0, 0.0, 0.0, 0.0, 0.0, 0.0, 0.0, 0.0, 0.0, 0.0, 0.0, 0.0, 0.0, 0.0, 0.0, 0.0, 0.0, 0.0, 0.0, 0.0, 0.0, 0.0, 0.0, 0.0, 0.0, 0.0, 0.0, 0.0, 0.0, 0.0, 0.0, 0.0, 0.0, 0.0, 0.0, 0.0, 0.0, 0.0, 0.0, 0.0, 0.0, 0.0, 0.0, 0.0, 0.0, 0.0, 0.0, 0.0, 0.0, 0.0, 0.0, 0.0, 0.0, 0.0, 0.0, 0.0, 0.0, 0.0, 0.0, 0.0, 0.0, 0.0, 0.0, 0.0, 0.0, 0.0, 0.0, 0.0, 0.0, 0.0, 0.0, 0.0, 0.0, 0.0, 0.0, 0.0, 0.0, 0.0, 0.0, 0.0, 0.0, 0.0, 0.0, 0.0, 0.0, 0.0, 0.0, 0.0, 0.0, 0.0, 0.0, 0.0, 0.0, 0.0, 0.0, 0.0, 0.0, 0.0, 0.0, 0.0, 0.0, 0.0, 0.0, 0.0, 0.0, 0.0, 0.0, 0.0, 0.0, 0.0, 0.0, 0.0, 0.0, 0.0, 0.0, 0.0, 0.0, 0.0, 0.0, 0.0, 0.0, 0.0, 0.0, 0.0, 0.0, 0.0, 0.0, 0.0, 0.0, 0.0, 0.0, 0.0, 0.0, 0.0, 0.0, 0.0, 0.0, 0.0, 0.0, 0.0, 0.0, 0.0, 0.0, 0.0, 0.0, 0.0, 0.0, 0.0, 0.0, 0.0, 0.0, 0.0, 0.0, 0.0, 0.0, 0.0, 0.0, 0.0, 0.0, 0.0, 0.0, 0.0, 0.0, 0.0, 0.0, 0.0, 0.0, 0.0, 0.0, 0.0, 0.0, 0.0, 0.0, 0.0, 0.0, 0.0, 0.0, 0.0, 0.0, 0.0, 0.0, 0.0, 0.0, 0.0, 0.0, 0.0, 0.0, 0.0, 0.0, 0.0, 0.0, 0.0, 0.0, 0.0, 0.0, 0.0, 0.0, 0.0, 0.0, 0.0, 0.0, 0.0, 0.0, 0.0, 0.0, 0.0, 0.0, 0.0, 0.0, 0.0, 0.0, 0.0, 0.0, 0.0, 0.0, 0.0, 0.0, 0.0, 0.0, 0.0, 0.0, 0.0, 0.0, 0.0, 0.0, 0.0, 0.0, 0.0, 0.0, 0.0, 0.0, 0.0, 0.0, 0.0, 0.0, 0.0, 0.0, 0.0, 0.0, 0.0, 0.0, 0.0, 0.0, 0.0, 0.0, 0.0, 0.0, 0.0, 0.0, 0.0, 0.0, 0.0, 0.0, 0.0, 0.0, 0.0, 0.0, 0.0, 0.0, 0.0, 0.0, 0.0, 0.0, 0.0, 0.0, 0.0, 0.0, 0.0, 0.0, 0.0, 0.0, 0.0, 0.0, 0.0, 0.0, 0.0, 0.0, 0.0, 0.0, 0.0, 0.0, 0.0, 0.0, 0.0, 0.0, 0.0, 0.0, 0.0, 0.0, 0.0, 0.0, 0.0, 0.0, 0.0, 0.0, 0.0, 0.0, 0.0, 0.0, 0.0, 0.0, 0.0, 0.0, 0.0, 0.0, 0.0, 0.0, 0.0, 0.0, 0.0, 0.0, 0.0, 0.0, 0.0, 0.0, 0.0, 0.0, 0.0, 0.0, 0.0, 0.0, 0.0, 0.0, 0.0, 0.0, 0.0, 0.0, 0.0, 0.0, 0.0, 0.0, 0.0, 0.0, 0.0, 0.0, 0.0, 0.0, 0.0, 0.0, 0.0, 0.0, 0.0, 0.0, 0.0, 0.0, 0.0, 0.0, 0.0, 0.0, 0.0, 0.0, 0.0, 0.0, 0.0, 0.0, 0.0, 0.0, 0.0, 0.0, 0.0, 0.0, 0.0, 0.0, 0.0, 0.0, 0.0, 0.0, 0.0, 0.0, 0.0, 0.0, 0.0, 0.0, 0.0, 0.0, 0.0, 0.0, 0.0, 0.0, 0.0, 0.0, 0.0, 0.0, 0.0, 0.0, 0.0, 0.0, 0.0, 0.0, 0.0, 0.0, 0.0, 0.0, 0.0, 0.0, 0.0, 0.0, 0.0, 0.0, 0.0, 0.0, 0.0, 0.0, 0.0, 0.0, 0.0, 0.0, 0.0, 0.0, 0.0, 0.0, 0.0, 0.0, 0.0, 0.0, 0.0, 0.0, 0.0, 0.0, 0.0, 0.0, 0.0, 0.0, 0.0, 0.0, 0.0, 0.0, 0.0, 0.0, 0.0, 0.0, 0.0, 0.0, 0.0, 0.0, 0.0, 0.0, 0.0, 0.0, 0.0, 0.0, 0.0, 0.0, 0.0, 0.0, 0.0, 0.0, 0.0, 0.0, 0.0, 0.0, 0.0, 0.0, 0.0, 0.0, 0.0, 0.0, 0.0, 0.0, 0.0, 0.0, 0.0, 0.0, 0.0, 0.0, 0.0, 0.0, 0.0, 0.0, 0.0, 0.0, 0.0, 0.0, 0.0, 0.0, 0.0, 0.0, 0.0, 0.0, 0.0, 0.0, 0.0, 0.0, 0.0, 0.0, 0.0, 0.0, 0.0, 0.0, 0.0, 0.0, 0.0, 0.0, 0.0, 0.0, 0.0, 0.0, 0.0, 0.0, 0.0, 0.0, 0.0, 0.0, 0.0, 0.0, 0.0, 0.0, 0.0, 0.0, 0.0, 0.0, 0.0, 0.0, 0.0, 0.0, 0.0, 0.0, 0.0, 0.0, 0.0, 0.0, 0.0, 0.0, 0.0, 0.0, 0.0, 0.0, 0.0, 0.0, 0.0, 0.0, 0.0, 0.0, 0.0, 0.0, 0.0, 0.0, 0.0, 0.0, 0.0, 0.0, 0.0, 0.0, 0.0, 0.0, 0.0, 0.0, 0.0, 0.0, 0.0, 0.0, 0.0, 0.0, 0.0, 0.0, 0.0, 0.0, 0.0, 0.0, 0.0, 0.0, 0.0, 0.0, 0.0, 0.0, 0.0, 0.0, 0.0, 0.0, 0.0, 0.0, 0.0, 0.0, 0.0, 0.0, 0.0, 0.0, 0.0, 0.0, 0.0, 0.0, 0.0, 0.0, 0.0, 0.0, 0.0, 0.0, 0.0, 0.0, 0.0, 0.0, 0.0, 0.0, 0.0, 0.0, 0.0, 0.0, 0.0, 0.0, 0.0, 0.0, 0.0, 0.0, 0.0, 0.0, 0.0, 0.0, 0.0, 0.0, 0.0, 0.0, 0.0, 0.0, 0.0, 0.0, 0.0, 0.0, 0.0, 0.0, 0.0, 0.0, 0.0, 0.0, 0.0, 0.0, 0.0, 0.0, 0.0, 0.0, 0.0, 0.0, 0.0, 0.0, 0.0, 0.0, 0.0, 0.0, 0.0, 0.0, 0.0, 0.0, 0.0, 0.0, 0.0, 0.0, 0.0, 0.0, 0.0, 0.0, 0.0, 0.0, 0.0, 0.0, 0.0, 0.0, 0.0, 0.0, 0.0, 0.0, 0.0, 0.0, 0.0, 0.0, 0.0, 0.0, 0.0, 0.0, 0.0, 0.0, 0.0, 0.0, 0.0, 0.0, 0.0, 0.0, 0.0, 0.0, 0.0, 0.0, 0.0, 0.0, 0.0, 0.0, 0.0, 0.0, 0.0, 0.0, 0.0, 0.0, 0.0, 0.0, 0.0, 0.0, 0.0, 0.0, 0.0, 0.0, 0.0, 0.0, 0.0, 0.0, 0.0, 0.0, 0.0, 0.0, 0.0, 0.0, 0.0, 0.0, 0.0, 0.0, 0.0, 0.0, 0.0, 0.0, 0.0, 0.0, 0.0, 0.0, 0.0, 0.0, 0.0, 0.0, 0.0, 0.0, 0.0, 0.0, 0.0, 0.0, 0.0, 0.0, 0.0, 0.0, 0.0, 0.0, 0.0, 0.0, 0.0, 0.0, 0.0, 0.0, 0.0, 0.0, 0.0, 0.0, 0.0, 0.0, 0.0, 0.0, 0.0, 0.0, 0.0, 0.0, 0.0, 0.0, 0.0, 0.0, 0.0, 0.0, 0.0, 0.0, 0.0, 0.0, 0.0, 0.0, 0.0, 0.0, 0.0, 0.0, 0.0, 0.0, 0.0, 0.0, 0.0, 0.0, 0.0, 0.0, 0.0, 0.0, 0.0, 0.0, 0.0, 0.0, 0.0, 0.0, 0.0, 0.0, 0.0, 0.0, 0.0, 0.0, 0.0, 0.0, 0.0, 0.0, 0.0, 0.0, 0.0, 0.0, 0.0, 0.0, 0.0, 0.0, 0.0, 0.0, 0.0, 0.0, 0.0, 0.0, 0.0, 0.0, 0.0, 0.0, 0.0, 0.0, 0.0, 0.0, 0.0, 0.0, 0.0, 0.0, 0.0, 0.0, 0.0, 0.0, 0.0, 0.0, 0.0, 0.0, 0.0, 0.0, 0.0, 0.0, 0.0, 0.0, 0.0, 0.0, 0.0, 0.0, 0.0, 0.0, 0.0, 0.0, 0.0, 0.0, 0.0, 0.0, 0.0, 0.0, 0.0, 0.0, 0.0, 0.0, 0.0, 0.0, 0.0, 0.0, 0.0, 0.0, 0.0, 0.0, 0.0, 0.0, 0.0, 0.0, 0.0, 0.0, 0.0, 0.0, 0.0, 0.0, 0.0, 0.0, 0.0, 0.0, 0.0, 0.0, 0.0, 0.0, 0.0, 0.0, 0.0, 0.0, 0.0, 0.0, 0.0, 0.0, 0.0, 0.0, 0.0, 0.0, 0.0, 0.0, 0.0, 0.0, 0.0, 0.0, 0.0, 0.0, 0.0, 0.0, 0.0, 0.0, 0.0, 0.0, 0.0, 0.0, 0.0, 0.0, 0.0, 0.0, 0.0, 0.0, 0.0, 0.0, 0.0, 0.0, 0.0, 0.0, 0.0, 0.0, 0.0, 0.0, 0.0, 0.0, 0.0, 0.0, 0.0, 0.0, 0.0, 0.0, 0.0, 0.0, 0.0, 0.0, 0.0, 0.0, 0.0, 0.0, 0.0, 0.0, 0.0, 0.0, 0.0, 0.0, 0.0, 0.0, 0.0, 0.0, 0.0, 0.0, 0.0, 0.0, 0.0, 0.0, 0.0, 0.0, 0.0, 0.0, 0.0, 0.0, 0.0, 0.0, 0.0, 0.0, 0.0, 0.0, 0.0, 0.0, 0.0, 0.0, 0.0, 0.0, 0.0, 0.0, 0.0, 0.0, 0.0, 0.0, 0.0, 0.0, 0.0, 0.0, 0.0, 0.0, 0.0, 0.0, 0.0, 0.0, 0.0, 0.0, 0.0, 0.0, 0.0, 0.0, 0.0, 0.0, 0.0, 0.0, 0.0, 0.0, 0.0, 0.0, 0.0, 0.0, 0.0, 0.0, 0.0, 0.0, 0.0, 0.0, 0.0, 0.0, 0.0, 0.0, 0.0, 0.0, 0.0, 0.0, 0.0, 0.0, 0.0, 0.0, 0.0, 0.0, 0.0, 0.0, 0.0, 0.0, 0.0, 0.0, 0.0, 0.0, 0.0, 0.0, 0.0, 0.0, 0.0, 0.0, 0.0, 0.0, 0.0, 0.0, 0.0, 0.0, 0.0, 0.0, 0.0, 0.0, 0.0, 0.0, 0.0, 0.0, 0.0, 0.0, 0.0, 0.0, 0.0, 0.0, 0.0, 0.0, 0.0, 0.0, 0.0, 0.0, 0.0, 0.0, 0.0, 0.0, 0.0, 0.0, 0.0, 0.0, 0.0, 0.0, 0.0, 0.0, 0.0, 0.0, 0.0, 0.0, 0.0, 0.0, 0.0, 0.0, 0.0, 0.0, 0.0, 0.0, 0.0, 0.0, 0.0, 0.0, 0.0, 0.0, 0.0, 0.0, 0.0, 0.0, 0.0, 0.0, 0.0, 0.0, 0.0, 0.0, 0.0, 0.0, 0.0, 0.0, 0.0, 0.0, 0.0, 0.0, 0.0, 0.0, 0.0, 0.0, 0.0, 0.0, 0.0, 0.0, 0.0, 0.0, 0.0, 0.0, 0.0, 0.0, 0.0, 0.0, 0.0, 0.0, 0.0, 0.0, 0.0, 0.0, 0.0, 0.0, 0.0, 0.0, 0.0, 0.0, 0.0, 0.0, 0.0, 0.0, 0.0, 0.0, 0.0, 0.0, 0.0, 0.0, 0.0, 0.0, 0.0, 0.0, 0.0, 0.0, 0.0, 0.0, 0.0, 0.0, 0.0, 0.0, 0.0, 0.0, 0.0, 0.0, 0.0, 0.0, 0.0, 0.0, 0.0, 0.0, 0.0, 0.0, 0.0, 0.0, 0.0, 0.0, 0.0, 0.0, 0.0, 0.0, 0.0, 0.0, 0.0, 0.0, 0.0, 0.0, 0.0, 0.0, 0.0, 0.0, 0.0, 0.0, 0.0, 0.0, 0.0, 0.0, 0.0, 0.0, 0.0, 0.0, 0.0, 0.0, 0.0, 0.0, 0.0, 0.0, 0.0, 0.0, 0.0, 0.0, 0.0, 0.0, 0.0, 0.0, 0.0, 0.0, 0.0, 0.0, 0.0, 0.0, 0.0, 0.0, 0.0, 0.0, 0.0, 0.0, 0.0, 0.0, 0.0, 0.0, 0.0, 0.0, 0.0, 0.0, 0.0, 0.0, 0.0, 0.0, 0.0, 0.0, 0.0, 0.0, 0.0, 0.0, 0.0, 0.0, 0.0, 0.0, 0.0, 0.0, 0.0, 0.0, 0.0, 0.0, 0.0, 0.0, 0.0, 0.0, 0.0, 0.0, 0.0, 0.0, 0.0, 0.0, 0.0, 0.0, 0.0, 0.0, 0.0, 0.0, 0.0, 0.0, 0.0, 0.0, 0.0, 0.0, 0.0, 0.0, 0.0, 0.0, 0.0, 0.0, 0.0, 0.0, 0.0, 0.0, 0.0, 0.0, 0.0, 0.0, 0.0, 0.0, 0.0, 0.0, 0.0, 0.0, 0.0, 0.0, 0.0, 0.0, 0.0, 0.0, 0.0, 0.0, 0.0, 0.0, 0.0, 0.0, 0.0, 0.0, 0.0, 0.0, 0.0, 0.0, 0.0, 0.0, 0.0, 0.0, 0.0, 0.0, 0.0, 0.0, 0.0, 0.0, 0.0, 0.0, 0.0, 0.0, 0.0, 0.0, 0.0, 0.0, 0.0, 0.0, 0.0, 0.0, 0.0, 0.0, 0.0, 0.0, 0.0, 0.0, 0.0, 0.0, 0.0, 0.0, 0.0, 0.0, 0.0, 0.0, 0.0, 0.0, 0.0, 0.0, 0.0, 0.0, 0.0, 0.0, 0.0, 0.0, 0.0, 0.0, 0.0, 0.0, 0.0, 0.0, 0.0, 0.0, 0.0, 0.0, 0.0, 0.0, 0.0, 0.0, 0.0, 0.0, 0.0, 0.0, 0.0, 0.0, 0.0, 0.0, 0.0, 0.0, 0.0, 0.0, 0.0, 0.0, 0.0, 0.0, 0.0, 0.0, 0.0, 0.0, 0.0, 0.0, 0.0, 0.0, 0.0, 0.0, 0.0, 0.0, 0.0, 0.0, 0.0, 0.0, 0.0, 0.0, 0.0, 0.0, 0.0, 0.0, 0.0, 0.0, 0.0, 0.0, 0.0, 0.0, 0.0, 0.0, 0.0, 0.0, 0.0, 0.0, 0.0, 0.0, 0.0, 0.0, 0.0, 0.0, 0.0, 0.0, 0.0, 0.0, 0.0, 0.0, 0.0, 0.0, 0.0, 0.0, 0.0, 0.0, 0.0, 0.0, 0.0, 0.0, 0.0, 0.0, 0.0, 0.0, 0.0, 0.0, 0.0, 0.0, 0.0, 0.0, 0.0, 0.0, 0.0, 0.0, 0.0, 0.0, 0.0, 0.0, 0.0, 0.0, 0.0, 0.0, 0.0, 0.0, 0.0, 0.0, 0.0, 0.0, 0.0, 0.0, 0.0, 0.0, 0.0, 0.0, 0.0, 0.0, 0.0, 0.0, 0.0, 0.0, 0.0, 0.0, 0.0, 0.0, 0.0, 0.0, 0.0, 0.0, 0.0, 0.0, 0.0, 0.0, 0.0, 0.0, 0.0, 0.0, 0.0, 0.0, 0.0, 0.0, 0.0, 0.0, 0.0, 0.0, 0.0, 0.0, 0.0, 0.0, 0.0, 0.0, 0.0, 0.0, 0.0, 0.0, 0.0, 0.0, 0.0, 0.0, 0.0, 0.0, 0.0, 0.0, 0.0, 0.0, 0.0, 0.0, 0.0, 0.0, 0.0, 0.0, 0.0, 0.0, 0.0, 0.0, 0.0, 0.0, 0.0, 0.0, 0.0, 0.0, 0.0, 0.0, 0.0, 0.0, 0.0, 0.0, 0.0, 0.0, 0.0, 0.0, 0.0, 0.0, 0.0, 0.0, 0.0, 0.0, 0.0, 0.0, 0.0, 0.0, 0.0, 0.0, 0.0, 0.0, 0.0, 0.0, 0.0, 0.0, 0.0, 0.0, 0.0, 0.0, 0.0, 0.0, 0.0, 0.0, 0.0, 0.0, 0.0, 0.0, 0.0, 0.0, 0.0, 0.0, 0.0, 0.0, 0.0, 0.0, 0.0, 0.0, 0.0, 0.0, 0.0, 0.0, 0.0, 0.0, 0.0, 0.0, 0.0, 0.0, 0.0, 0.0, 0.0, 0.0, 0.0, 0.0, 0.0, 0.0, 0.0, 0.0, 0.0, 0.0, 0.0, 0.0, 0.0, 0.0, 0.0, 0.0, 0.0, 0.0, 0.0, 0.0, 0.0, 0.0, 0.0, 0.0, 0.0, 0.0, 0.0, 0.0, 0.0, 0.0, 0.0, 0.0, 0.0, 0.0, 0.0, 0.0, 0.0, 0.0, 0.0, 0.0, 0.0, 0.0, 0.0, 0.0, 0.0, 0.0, 0.0, 0.0, 0.0, 0.0, 0.0, 0.0, 0.0, 0.0, 0.0, 0.0, 0.0, 0.0, 0.0, 0.0, 0.0, 0.0, 0.0, 0.0, 0.0, 0.0, 0.0, 0.0, 0.0, 0.0, 0.0, 0.0, 0.0, 0.0, 0.0, 0.0, 0.0, 0.0, 0.0, 0.0, 0.0, 0.0, 0.0, 0.0, 0.0, 0.0, 0.0, 0.0, 0.0, 0.0, 0.0, 0.0, 0.0, 0.0, 0.0, 0.0, 0.0, 0.0, 0.0, 0.0, 0.0, 0.0, 0.0, 0.0, 0.0, 0.0, 0.0, 0.0, 0.0, 0.0, 0.0, 0.0, 0.0, 0.0, 0.0, 0.0, 0.0, 0.0, 0.0, 0.0, 0.0, 0.0, 0.0, 0.0, 0.0, 0.0, 0.0, 0.0, 0.0, 0.0, 0.0, 0.0, 0.0, 0.0, 0.0, 0.0, 0.0, 0.0, 0.0, 0.0, 0.0, 0.0, 0.0, 0.0, 0.0, 0.0, 0.0, 0.0, 0.0, 0.0, 0.0, 0.0, 0.0, 0.0, 0.0, 0.0, 0.0, 0.0, 0.0, 0.0, 0.0, 0.0, 0.0, 0.0, 0.0, 0.0, 0.0, 0.0, 0.0, 0.0, 0.0, 0.0, 0.0, 0.0, 0.0, 0.0, 0.0, 0.0, 0.0, 0.0, 0.0, 0.0, 0.0, 0.0, 0.0, 0.0, 0.0, 0.0, 0.0, 0.0, 0.0, 0.0, 0.0, 0.0, 0.0, 0.0, 0.0, 0.0, 0.0, 0.0, 0.0, 0.0, 0.0, 0.0, 0.0, 0.0, 0.0, 0.0, 0.0, 0.0, 0.0, 0.0, 0.0, 0.0, 0.0, 0.0, 0.0, 0.0, 0.0, 0.0, 0.0, 0.0, 0.0, 0.0, 0.0, 0.0, 0.0, 0.0, 0.0, 0.0, 0.0, 0.0, 0.0, 0.0, 0.0, 0.0, 0.0, 0.0, 0.0, 0.0, 0.0, 0.0, 0.0, 0.0, 0.0, 0.0, 0.0, 0.0, 0.0, 0.0, 0.0, 0.0, 0.0, 0.0, 0.0, 0.0, 0.0, 0.0, 0.0, 0.0, 0.0, 0.0, 0.0, 0.0, 0.0, 0.0, 0.0, 0.0, 0.0, 0.0, 0.0, 0.0, 0.0, 0.0, 0.0, 0.0, 0.0, 0.0, 0.0, 0.0, 0.0, 0.0, 0.0, 0.0, 0.0, 0.0, 0.0, 0.0, 0.0, 0.0, 0.0, 0.0, 0.0, 0.0, 0.0, 0.0, 0.0, 0.0, 0.0, 0.0, 0.0, 0.0, 0.0, 0.0, 0.0, 0.0, 0.0, 0.0, 0.0, 0.0, 0.0, 0.0, 0.0, 0.0, 0.0, 0.0, 0.0, 0.0, 0.0, 0.0, 0.0, 0.0, 0.0, 0.0, 0.0, 0.0, 0.0, 0.0, 0.0, 0.0, 0.0, 0.0, 0.0, 0.0, 0.0, 0.0, 0.0, 0.0, 0.0, 0.0, 0.0, 0.0, 0.0, 0.0, 0.0, 0.0, 0.0, 0.0, 0.0, 0.0, 0.0, 0.0, 0.0, 0.0, 0.0, 0.0, 0.0, 0.0, 0.0, 0.0, 0.0, 0.0, 0.0, 0.0, 0.0, 0.0, 0.0, 0.0, 0.0, 0.0, 0.0, 0.0, 0.0, 0.0, 0.0, 0.0, 0.0, 0.0, 0.0, 0.0, 0.0, 0.0, 0.0, 0.0, 0.0, 0.0, 0.0, 0.0, 0.0, 0.0, 0.0, 0.0, 0.0, 0.0, 0.0, 0.0, 0.0, 0.0, 0.0, 0.0, 0.0, 0.0, 0.0, 0.0, 0.0, 0.0, 0.0, 0.0, 0.0, 0.0, 0.0, 0.0, 0.0, 0.0, 0.0, 0.0, 0.0, 0.0, 0.0, 0.0, 0.0, 0.0, 0.0, 0.0, 0.0, 0.0, 0.0, 0.0, 0.0, 0.0, 0.0, 0.0, 0.0, 0.0, 0.0, 0.0, 0.0, 0.0, 0.0, 0.0, 0.0, 0.0, 0.0, 0.0, 0.0, 0.0, 0.0, 0.0, 0.0, 0.0, 0.0, 0.0, 0.0, 0.0, 0.0, 0.0, 0.0, 0.0, 0.0, 0.0, 0.0, 0.0, 0.0, 0.0, 0.0, 0.0, 0.0, 0.0, 0.0, 0.0, 0.0, 0.0, 0.0, 0.0, 0.0, 0.0, 0.0, 0.0, 0.0, 0.0, 0.0, 0.0, 0.0, 0.0, 0.0, 0.0, 0.0, 0.0, 0.0, 0.0, 0.0, 0.0, 0.0, 0.0, 0.0, 0.0, 0.0, 0.0, 0.0, 0.0, 0.0, 0.0, 0.0, 0.0, 0.0, 0.0, 0.0, 0.0, 0.0, 0.0, 0.0, 0.0, 0.0, 0.0, 0.0, 0.0, 0.0, 0.0, 0.0, 0.0, 0.0, 0.0, 0.0, 0.0, 0.0, 0.0, 0.0, 0.0, 0.0, 0.0, 0.0, 0.0, 0.0, 0.0, 0.0, 0.0, 0.0, 0.0, 0.0, 0.0, 0.0, 0.0, 0.0, 0.0, 0.0, 0.0, 0.0, 0.0, 0.0, 0.0, 0.0, 0.0, 0.0, 0.0, 0.0, 0.0, 0.0, 0.0, 0.0, 0.0, 0.0, 0.0, 0.0, 0.0, 0.0, 0.0, 0.0, 0.0, 0.0, 0.0, 0.0, 0.0, 0.0, 0.0, 0.0, 0.0, 0.0, 0.0, 0.0, 0.0, 0.0, 0.0, 0.0, 0.0, 0.0, 0.0, 0.0, 0.0, 0.0, 0.0, 0.0, 0.0, 0.0, 0.0, 0.0, 0.0, 0.0, 0.0, 0.0, 0.0, 0.0, 0.0, 0.0, 0.0, 0.0, 0.0, 0.0, 0.0, 0.0, 0.0, 0.0, 0.0, 0.0, 0.0, 0.0, 0.0, 0.0, 0.0, 0.0, 0.0, 0.0, 0.0, 0.0, 0.0, 0.0, 0.0, 0.0, 0.0, 0.0, 0.0, 0.0, 0.0, 0.0, 0.0, 0.0, 0.0, 0.0, 0.0, 0.0, 0.0, 0.0, 0.0, 0.0, 0.0, 0.0, 0.0, 0.0, 0.0, 0.0, 0.0, 0.0, 0.0, 0.0, 0.0, 0.0, 0.0, 0.0, 0.0, 0.0, 0.0, 0.0, 0.0, 0.0, 0.0, 0.0, 0.0, 0.0, 0.0, 0.0, 0.0, 0.0, 0.0, 0.0, 0.0, 0.0, 0.0, 0.0, 0.0, 0.0, 0.0, 0.0, 0.0, 0.0, 0.0, 0.0, 0.0, 0.0, 0.0, 0.0, 0.0, 0.0, 0.0, 0.0, 0.0, 0.0, 0.0, 0.0, 0.0, 0.0, 0.0, 0.0, 0.0, 0.0, 0.0, 0.0, 0.0, 0.0, 0.0, 0.0, 0.0, 0.0, 0.0, 0.0, 0.0, 0.0, 0.0, 0.0, 0.0, 0.0, 0.0, 0.0, 0.0, 0.0, 0.0, 0.0, 0.0, 0.0, 0.0, 0.0, 0.0, 0.0, 0.0, 0.0, 0.0, 0.0, 0.0, 0.0, 0.0, 0.0, 0.0, 0.0, 0.0, 0.0, 0.0, 0.0, 0.0, 0.0, 0.0, 0.0, 0.0, 0.0, 0.0, 0.0, 0.0, 0.0, 0.0, 0.0, 0.0, 0.0, 0.0, 0.0, 0.0, 0.0, 0.0, 0.0, 0.0, 0.0, 0.0, 0.0, 0.0, 0.0, 0.0, 0.0, 0.0, 0.0, 0.0, 0.0, 0.0, 0.0, 0.0, 0.0, 0.0, 0.0, 0.0, 0.0, 0.0, 0.0, 0.0, 0.0, 0.0, 0.0, 0.0, 0.0, 0.0, 0.0, 0.0, 0.0, 0.0, 0.0, 0.0, 0.0, 0.0, 0.0, 0.0, 0.0, 0.0, 0.0, 0.0, 0.0, 0.0, 0.0, 0.0, 0.0, 0.0, 0.0, 0.0, 0.0, 0.0, 0.0, 0.0, 0.0, 0.0, 0.0, 0.0, 0.0, 0.0, 0.0, 0.0, 0.0, 0.0, 0.0, 0.0, 0.0, 0.0, 0.0, 0.0, 0.0, 0.0, 0.0, 0.0, 0.0, 0.0, 0.0, 0.0, 0.0, 0.0, 0.0, 0.0, 0.0, 0.0, 0.0, 0.0, 0.0, 0.0, 0.0, 0.0, 0.0, 0.0, 0.0, 0.0, 0.0, 0.0, 0.0, 0.0, 0.0, 0.0, 0.0, 0.0, 0.0, 0.0, 0.0, 0.0, 0.0, 0.0, 0.0, 0.0, 0.0, 0.0, 0.0, 0.0, 0.0, 0.0, 0.0, 0.0, 0.0, 0.0, 0.0, 0.0, 0.0, 0.0, 0.0, 0.0, 0.0, 0.0, 0.0, 0.0, 0.0, 0.0, 0.0, 0.0, 0.0, 0.0, 0.0, 0.0, 0.0, 0.0, 0.0, 0.0, 0.0, 0.0, 0.0, 0.0, 0.0, 0.0, 0.0, 0.0, 0.0, 0.0, 0.0, 0.0, 0.0, 0.0, 0.0, 0.0, 0.0, 0.0, 0.0, 0.0, 0.0, 0.0, 0.0, 0.0, 0.0, 0.0, 0.0, 0.0, 0.0, 0.0, 0.0, 0.0, 0.0, 0.0, 0.0, 0.0, 0.0, 0.0, 0.0, 0.0, 0.0, 0.0, 0.0, 0.0, 0.0, 0.0, 0.0, 0.0, 0.0, 0.0, 0.0, 0.0, 0.0, 0.0, 0.0, 0.0, 0.0, 0.0, 0.0, 0.0, 0.0, 0.0, 0.0, 0.0, 0.0, 0.0, 0.0, 0.0, 0.0, 0.0, 0.0, 0.0, 0.0, 0.0, 0.0, 0.0, 0.0, 0.0, 0.0, 0.0, 0.0, 0.0, 0.0, 0.0, 0.0, 0.0, 0.0, 0.0, 0.0, 0.0, 0.0, 0.0, 0.0, 0.0, 0.0, 0.0, 0.0, 0.0, 0.0, 0.0, 0.0, 0.0, 0.0, 0.0, 0.0, 0.0, 0.0, 0.0, 0.0, 0.0, 0.0, 0.0, 0.0, 0.0, 0.0, 0.0, 0.0, 0.0, 0.0, 0.0, 0.0, 0.0, 0.0, 0.0, 0.0, 0.0, 0.0, 0.0, 0.0, 0.0, 0.0, 0.0, 0.0, 0.0, 0.0, 0.0, 0.0, 0.0, 0.0, 0.0, 0.0, 0.0, 0.0, 0.0, 0.0, 0.0, 0.0, 0.0, 0.0, 0.0, 0.0, 0.0, 0.0, 0.0, 0.0, 0.0, 0.0, 0.0, 0.0, 0.0, 0.0, 0.0, 0.0, 0.0, 0.0, 0.0, 0.0, 0.0, 0.0, 0.0, 0.0, 0.0, 0.0, 0.0, 0.0, 0.0, 0.0, 0.0, 0.0, 0.0, 0.0, 0.0, 0.0, 0.0, 0.0, 0.0, 0.0, 0.0, 0.0, 0.0, 0.0, 0.0, 0.0, 0.0, 0.0, 0.0, 0.0, 0.0, 0.0, 0.0, 0.0, 0.0, 0.0, 0.0, 0.0, 0.0, 0.0, 0.0, 0.0, 0.0, 0.0, 0.0, 0.0, 0.0, 0.0, 0.0, 0.0, 0.0, 0.0, 0.0, 0.0, 0.0, 0.0, 0.0, 0.0, 0.0, 0.0, 0.0, 0.0, 0.0, 0.0, 0.0, 0.0, 0.0, 0.0, 0.0, 0.0, 0.0, 0.0, 0.0, 0.0, 0.0, 0.0, 0.0, 0.0, 0.0, 0.0, 0.0, 0.0, 0.0, 0.0, 0.0, 0.0, 0.0, 0.0, 0.0, 0.0, 0.0, 0.0, 0.0, 0.0, 0.0, 0.0, 0.0, 0.0, 0.0, 0.0, 0.0, 0.0, 0.0, 0.0, 0.0, 0.0, 0.0, 0.0, 0.0, 0.0, 0.0, 0.0, 0.0, 0.0, 0.0, 0.0, 0.0, 0.0, 0.0, 0.0, 0.0, 0.0, 0.0, 0.0, 0.0, 0.0, 0.0, 0.0, 0.0, 0.0, 0.0, 0.0, 0.0, 0.0, 0.0, 0.0, 0.0, 0.0, 0.0, 0.0, 0.0, 0.0, 0.0, 0.0, 0.0, 0.0, 0.0, 0.0, 0.0, 0.0, 0.0, 0.0, 0.0, 0.0, 0.0, 0.0, 0.0, 0.0, 0.0, 0.0, 0.0, 0.0, 0.0, 0.0, 0.0, 0.0, 0.0, 0.0, 0.0, 0.0, 0.0, 0.0, 0.0, 0.0, 0.0, 0.0, 0.0, 0.0, 0.0, 0.0, 0.0, 0.0, 0.0, 0.0, 0.0, 0.0, 0.0, 0.0, 0.0, 0.0, 0.0, 0.0, 0.0, 0.0, 0.0, 0.0, 0.0, 0.0, 0.0, 0.0, 0.0, 0.0, 0.0, 0.0, 0.0, 0.0, 0.0, 0.0, 0.0, 0.0, 0.0, 0.0, 0.0, 0.0, 0.0, 0.0, 0.0, 0.0, 0.0, 0.0, 0.0, 0.0, 0.0, 0.0, 0.0, 0.0, 0.0, 0.0, 0.0, 0.0, 0.0, 0.0, 0.0, 0.0, 0.0, 0.0, 0.0, 0.0, 0.0, 0.0, 0.0, 0.0, 0.0, 0.0, 0.0, 0.0, 0.0, 0.0, 0.0, 0.0, 0.0, 0.0, 0.0, 0.0, 0.0, 0.0, 0.0, 0.0, 0.0, 0.0, 0.0, 0.0, 0.0, 0.0, 0.0, 0.0, 0.0, 0.0, 0.0, 0.0, 0.0, 0.0, 0.0, 0.0, 0.0, 0.0, 0.0, 0.0, 0.0, 0.0, 0.0, 0.0, 0.0, 0.0, 0.0, 0.0, 0.0, 0.0, 0.0, 0.0, 0.0, 0.0, 0.0, 0.0, 0.0, 0.0, 0.0, 0.0, 0.0, 0.0, 0.0, 0.0, 0.0, 0.0, 0.0, 0.0, 0.0, 0.0, 0.0, 0.0, 0.0, 0.0, 0.0, 0.0, 0.0, 0.0, 0.0, 0.0, 0.0, 0.0, 0.0, 0.0, 0.0, 0.0, 0.0, 0.0, 0.0, 0.0, 0.0, 0.0, 0.0, 0.0, 0.0, 0.0, 0.0, 0.0, 0.0, 0.0, 0.0, 0.0, 0.0, 0.0, 0.0, 0.0, 0.0, 0.0, 0.0, 0.0, 0.0, 0.0, 0.0, 0.0, 0.0, 0.0, 0.0, 0.0, 0.0, 0.0, 0.0, 0.0, 0.0, 0.0, 0.0, 0.0, 0.0, 0.0, 0.0, 0.0, 0.0, 0.0, 0.0, 0.0, 0.0, 0.0, 0.0, 0.0, 0.0, 0.0, 0.0, 0.0, 0.0, 0.0, 0.0, 0.0, 0.0, 0.0, 0.0, 0.0, 0.0, 0.0, 0.0, 0.0, 0.0, 0.0, 0.0, 0.0, 0.0, 0.0, 0.0, 0.0, 0.0, 0.0, 0.0, 0.0, 0.0, 0.0, 0.0, 0.0, 0.0, 0.0, 0.0, 0.0, 0.0, 0.0, 0.0, 0.0, 0.0, 0.0, 0.0, 0.0, 0.0, 0.0, 0.0, 0.0, 0.0, 0.0, 0.0, 0.0, 0.0, 0.0, 0.0, 0.0, 0.0, 0.0, 0.0, 0.0, 0.0, 0.0, 0.0, 0.0, 0.0, 0.0, 0.0, 0.0, 0.0, 0.0, 0.0, 0.0, 0.0, 0.0, 0.0, 0.0, 0.0, 0.0, 0.0, 0.0, 0.0, 0.0, 0.0, 0.0, 0.0, 0.0, 0.0, 0.0, 0.0, 0.0, 0.0, 0.0, 0.0, 0.0, 0.0, 0.0, 0.0, 0.0, 0.0, 0.0, 0.0, 0.0, 0.0, 0.0, 0.0, 0.0, 0.0, 0.0, 0.0, 0.0, 0.0, 0.0, 0.0, 0.0, 0.0, 0.0, 0.0, 0.0, 0.0, 0.0, 0.0, 0.0, 0.0, 0.0, 0.0, 0.0, 0.0, 0.0, 0.0, 0.0, 0.0, 0.0, 0.0, 0.0, 0.0, 0.0, 0.0, 0.0, 0.0, 0.0, 0.0, 0.0, 0.0, 0.0, 0.0, 0.0, 0.0, 0.0, 0.0, 0.0, 0.0, 0.0, 0.0, 0.0, 0.0, 0.0, 0.0, 0.0, 0.0, 0.0, 0.0, 0.0, 0.0, 0.0, 0.0, 0.0, 0.0, 0.0, 0.0, 0.0, 0.0, 0.0, 0.0, 0.0, 0.0, 0.0, 0.0, 0.0, 0.0, 0.0, 0.0, 0.0, 0.0, 0.0, 0.0, 0.0, 0.0, 0.0, 0.0, 0.0, 0.0, 0.0, 0.0, 0.0, 0.0, 0.0, 0.0, 0.0, 0.0, 0.0, 0.0, 0.0, 0.0, 0.0, 0.0, 0.0, 0.0, 0.0, 0.0, 0.0, 0.0, 0.0, 0.0, 0.0, 0.0, 0.0, 0.0, 0.0, 0.0, 0.0, 0.0, 0.0, 0.0, 0.0, 0.0, 0.0, 0.0, 0.0, 0.0, 0.0, 0.0, 0.0, 0.0, 0.0, 0.0, 0.0, 0.0, 0.0, 0.0, 0.0, 0.0, 0.0, 0.0, 0.0, 0.0, 0.0, 0.0, 0.0, 0.0, 0.0, 0.0, 0.0, 0.0, 0.0, 0.0, 0.0, 0.0, 0.0, 0.0, 0.0, 0.0, 0.0, 0.0, 0.0, 0.0, 0.0, 0.0, 0.0, 0.0, 0.0, 0.0, 0.0, 0.0, 0.0, 0.0, 0.0, 0.0, 0.0, 0.0, 0.0, 0.0, 0.0, 0.0, 0.0, 0.0, 0.0, 0.0, 0.0, 0.0, 0.0, 0.0, 0.0, 0.0, 0.0, 0.0, 0.0, 0.0, 0.0, 0.0, 0.0, 0.0, 0.0, 0.0, 0.0, 0.0, 0.0, 0.0, 0.0, 0.0, 0.0, 0.0, 0.0, 0.0, 0.0, 0.0, 0.0, 0.0, 0.0, 0.0, 0.0, 0.0, 0.0, 0.0, 0.0, 0.0, 0.0, 0.0, 0.0, 0.0, 0.0, 0.0, 0.0, 0.0, 0.0, 0.0, 0.0, 0.0, 0.0, 0.0, 0.0, 0.0, 0.0, 0.0, 0.0, 0.0, 0.0, 0.0, 0.0, 0.0, 0.0, 0.0, 0.0, 0.0, 0.0, 0.0, 0.0, 0.0, 0.0, 0.0, 0.0, 0.0, 0.0, 0.0, 0.0, 0.0, 0.0, 0.0, 0.0, 0.0, 0.0, 0.0, 0.0, 0.0, 0.0, 0.0, 0.0, 0.0, 0.0, 0.0, 0.0, 0.0, 0.0, 0.0, 0.0, 0.0, 0.0, 0.0, 0.0, 0.0, 0.0, 0.0, 0.0, 0.0, 0.0, 0.0, 0.0, 0.0, 0.0, 0.0, 0.0, 0.0, 0.0, 0.0, 0.0, 0.0, 0.0, 0.0, 0.0, 0.0, 0.0, 0.0, 0.0, 0.0, 0.0, 0.0, 0.0, 0.0, 0.0, 0.0, 0.0, 0.0, 0.0, 0.0, 0.0, 0.0, 0.0, 0.0, 0.0, 0.0, 0.0, 0.0, 0.0, 0.0, 0.0, 0.0, 0.0, 0.0, 0.0, 0.0, 0.0, 0.0, 0.0, 0.0, 0.0, 0.0, 0.0, 0.0, 0.0, 0.0, 0.0, 0.0, 0.0, 0.0, 0.0, 0.0, 0.0, 0.0, 0.0, 0.0, 0.0, 0.0, 0.0, 0.0, 0.0, 0.0, 0.0, 0.0, 0.0, 0.0, 0.0, 0.0, 0.0, 0.0, 0.0, 0.0, 0.0, 0.0, 0.0, 0.0, 0.0, 0.0, 0.0, 0.0, 0.0, 0.0, 0.0, 0.0, 0.0, 0.0, 0.0, 0.0, 0.0, 0.0, 0.0, 0.0, 0.0, 0.0, 0.0, 0.0, 0.0, 0.0, 0.0, 0.0, 0.0, 0.0, 0.0, 0.0, 0.0, 0.0, 0.0, 0.0, 0.0, 0.0, 0.0, 0.0, 0.0, 0.0, 0.0, 0.0, 0.0, 0.0, 0.0, 0.0, 0.0, 0.0, 0.0, 0.0, 0.0, 0.0, 0.0, 0.0, 0.0, 0.0, 0.0, 0.0, 0.0, 0.0, 0.0, 0.0, 0.0, 0.0, 0.0, 0.0, 0.0, 0.0, 0.0, 0.0, 0.0, 0.0, 0.0, 0.0, 0.0, 0.0, 0.0, 0.0, 0.0, 0.0, 0.0, 0.0, 0.0, 0.0, 0.0, 0.0, 0.0, 0.0, 0.0, 0.0, 0.0, 0.0, 0.0, 0.0, 0.0, 0.0, 0.0, 0.0, 0.0, 0.0, 0.0, 0.0, 0.0, 0.0, 0.0, 0.0, 0.0, 0.0, 0.0, 0.0, 0.0, 0.0, 0.0, 0.0, 0.0, 0.0, 0.0, 0.0, 0.0, 0.0, 0.0, 0.0, 0.0, 0.0, 0.0, 0.0, 0.0, 0.0, 0.0, 0.0, 0.0, 0.0, 0.0, 0.0, 0.0, 0.0, 0.0, 0.0, 0.0, 0.0, 0.0, 0.0, 0.0, 0.0, 0.0, 0.0, 0.0, 0.0, 0.0, 0.0, 0.0, 0.0, 0.0, 0.0, 0.0, 0.0, 0.0, 0.0, 0.0, 0.0, 0.0, 0.0, 0.0, 0.0, 0.0, 0.0, 0.0, 0.0, 0.0, 0.0, 0.0, 0.0, 0.0, 0.0, 0.0, 0.0, 0.0, 0.0, 0.0, 0.0, 0.0, 0.0, 0.0, 0.0, 0.0, 0.0, 0.0, 0.0, 0.0, 0.0, 0.0, 0.0, 0.0, 0.0, 0.0, 0.0, 0.0, 0.0, 0.0, 0.0, 0.0, 0.0, 0.0, 0.0, 0.0, 0.0, 0.0, 0.0, 0.0, 0.0, 0.0, 0.0, 0.0, 0.0, 0.0, 0.0, 0.0, 0.0, 0.0, 0.0, 0.0, 0.0, 0.0, 0.0, 0.0, 0.0, 0.0, 0.0, 0.0, 0.0, 0.0, 0.0, 0.0, 0.0, 0.0, 0.0, 0.0, 0.0, 0.0, 0.0, 0.0, 0.0, 0.0, 0.0, 0.0, 0.0, 0.0, 0.0, 0.0, 0.0, 0.0, 0.0, 0.0, 0.0, 0.0, 0.0, 0.0, 0.0, 0.0, 0.0, 0.0, 0.0, 0.0, 0.0, 0.0, 0.0, 0.0, 0.0, 0.0, 0.0, 0.0, 0.0, 0.0, 0.0, 0.0, 0.0, 0.0, 0.0, 0.0, 0.0, 0.0, 0.0, 0.0, 0.0, 0.0, 0.0, 0.0, 0.0, 0.0, 0.0, 0.0, 0.0, 0.0, 0.0, 0.0, 0.0, 0.0, 0.0, 0.0, 0.0, 0.0, 0.0, 0.0, 0.0, 0.0, 0.0, 0.0, 0.0, 0.0, 0.0, 0.0, 0.0, 0.0, 0.0, 0.0, 0.0, 0.0, 0.0, 0.0, 0.0, 0.0, 0.0, 0.0, 0.0, 0.0, 0.0, 0.0, 0.0, 0.0, 0.0, 0.0, 0.0, 0.0, 0.0, 0.0, 0.0, 0.0, 0.0, 0.0, 0.0, 0.0, 0.0, 0.0, 0.0, 0.0, 0.0, 0.0, 0.0, 0.0, 0.0, 0.0, 0.0, 0.0, 0.0, 0.0, 0.0, 0.0, 0.0, 0.0, 0.0, 0.0, 0.0, 0.0, 0.0, 0.0, 0.0, 0.0, 0.0, 0.0, 0.0, 0.0, 0.0, 0.0, 0.0, 0.0, 0.0, 0.0, 0.0, 0.0, 0.0, 0.0, 0.0, 0.0, 0.0, 0.0, 0.0, 0.0, 0.0, 0.0, 0.0, 0.0, 0.0, 0.0, 0.0, 0.0, 0.0, 0.0, 0.0, 0.0, 0.0, 0.0, 0.0, 0.0, 0.0, 0.0, 0.0, 0.0, 0.0, 0.0, 0.0, 0.0, 0.0, 0.0, 0.0, 0.0, 0.0, 0.0, 0.0, 0.0, 0.0, 0.0, 0.0, 0.0, 0.0, 0.0, 0.0, 0.0, 0.0, 0.0, 0.0, 0.0, 0.0, 0.0, 0.0, 0.0, 0.0, 0.0, 0.0, 0.0, 0.0, 0.0, 0.0, 0.0, 0.0, 0.0, 0.0, 0.0, 0.0, 0.0, 0.0, 0.0, 0.0, 0.0, 0.0, 0.0, 0.0, 0.0, 0.0, 0.0, 0.0, 0.0, 0.0, 0.0, 0.0, 0.0, 0.0, 0.0, 0.0, 0.0, 0.0, 0.0, 0.0, 0.0, 0.0, 0.0, 0.0, 0.0, 0.0, 0.0, 0.0, 0.0, 0.0, 0.0, 0.0, 0.0, 0.0, 0.0, 0.0, 0.0, 0.0, 0.0, 0.0, 0.0, 0.0, 0.0, 0.0, 0.0, 0.0, 0.0, 0.0, 0.0, 0.0, 0.0, 0.0, 0.0, 0.0, 0.0, 0.0, 0.0, 0.0, 0.0, 0.0, 0.0, 0.0, 0.0, 0.0, 0.0, 0.0, 0.0, 0.0, 0.0, 0.0, 0.0, 0.0, 0.0, 0.0, 0.0, 0.0, 0.0, 0.0, 0.0, 0.0, 0.0, 0.0, 0.0, 0.0, 0.0, 0.0, 0.0, 0.0, 0.0, 0.0, 0.0, 0.0, 0.0, 0.0, 0.0, 0.0, 0.0, 0.0, 0.0, 0.0, 0.0, 0.0, 0.0, 0.0, 0.0, 0.0, 0.0, 0.0, 0.0, 0.0, 0.0, 0.0, 0.0, 0.0, 0.0, 0.0, 0.0, 0.0, 0.0, 0.0, 0.0, 0.0, 0.0, 0.0, 0.0, 0.0, 0.0, 0.0, 0.0, 0.0, 0.0, 0.0, 0.0, 0.0, 0.0, 0.0, 0.0, 0.0, 0.0, 0.0, 0.0, 0.0, 0.0, 0.0, 0.0, 0.0, 0.0, 0.0, 0.0, 0.0, 0.0, 0.0, 0.0, 0.0, 0.0, 0.0, 0.0, 0.0, 0.0, 0.0, 0.0, 0.0, 0.0, 0.0, 0.0, 0.0, 0.0, 0.0, 0.0, 0.0, 0.0, 0.0, 0.0, 0.0, 0.0, 0.0, 0.0, 0.0, 0.0, 0.0, 0.0, 0.0, 0.0, 0.0, 0.0, 0.0, 0.0, 0.0, 0.0, 0.0, 0.0, 0.0, 0.0, 0.0, 0.0, 0.0, 0.0, 0.0, 0.0, 0.0, 0.0, 0.0, 0.0, 0.0, 0.0, 0.0, 0.0, 0.0, 0.0, 0.0, 0.0, 0.0, 0.0, 0.0, 0.0, 0.0, 0.0, 0.0, 0.0, 0.0, 0.0, 0.0, 0.0, 0.0, 0.0, 0.0, 0.0, 0.0, 0.0, 0.0, 0.0, 0.0, 0.0, 0.0, 0.0, 0.0, 0.0, 0.0, 0.0, 0.0, 0.0, 0.0, 0.0, 0.0, 0.0, 0.0, 0.0, 0.0, 0.0, 0.0, 0.0, 0.0, 0.0, 0.0])
me_circle.update()

# ---- objects
ob_circle = bpy.data.objects.new('Circle', me_circle)

# ---- transforms, parenting, visibility, modifiers, constraints
ob_circle.location = (0.0, 0.0, 0.0)
_m = ob_circle.modifiers.new('Auto Smooth', 'NODES')
_m.node_group = ng_auto_smooth
_gi = [s.identifier for s in ng_auto_smooth.interface.items_tree if s.item_type == 'SOCKET' and s.in_out == 'INPUT']
_m[_gi[1]] = 0.5236  # Angle

# ---- collection membership
col_collection.objects.link(ob_circle)

# ---- scene / render settings (as saved in the file)
scene.frame_start = 1; scene.frame_end = 250; scene.frame_set(1)
scene.render.engine = 'BLENDER_EEVEE_NEXT'
scene.cycles.sampling_pattern = 'TABULATED_SOBOL'
scene.cycles.use_light_tree = False
scene.view_settings.view_transform = 'Filmic'
bpy.context.view_layer.update()

# ---- added for rendering (the .blend has no active camera and no usable light): camera, sun
cam_auto = bpy.data.cameras.new('AutoCamera')
cam_auto.lens = 50.0
cam_auto.sensor_width = 36.0
cam_auto.clip_end = 1000.0
ob_auto_camera = bpy.data.objects.new('AutoCamera', cam_auto)
scene.collection.objects.link(ob_auto_camera)
ob_auto_camera.location = (8.30972, -10.1383, 8.25127)
ob_auto_camera.rotation_euler = (1.09748, -7.21219e-08, 0.694738)
scene.camera = ob_auto_camera
light_auto_sun = bpy.data.lights.new('AutoSun', 'SUN')
light_auto_sun.energy = 3.0
light_auto_sun.angle = 0.0523599
ob_auto_sun = bpy.data.objects.new('AutoSun', light_auto_sun)
scene.collection.objects.link(ob_auto_sun)
ob_auto_sun.rotation_euler = (0.872665, 0.174533, 0.523599)
bpy.context.view_layer.update()
